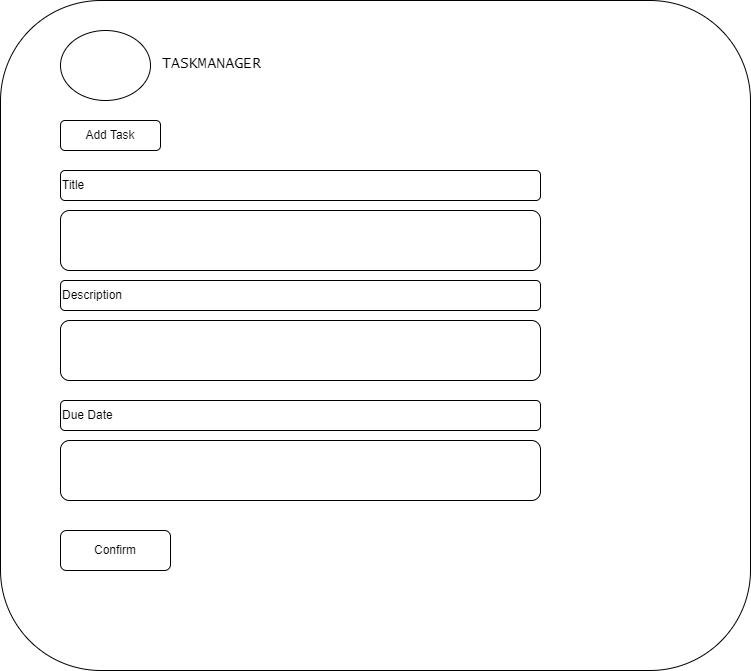

The diagram above was exported from draw.io. Its source (the exported page's mxGraphModel, read from the mxfile embedded in the PNG):
<mxGraphModel dx="780" dy="438" grid="1" gridSize="10" guides="1" tooltips="1" connect="1" arrows="1" fold="1" page="1" pageScale="1" pageWidth="850" pageHeight="1100" math="0" shadow="0">
  <root>
    <mxCell id="0" />
    <mxCell id="1" parent="0" />
    <mxCell id="y7VNVJWykDFFCkPo8Kqb-1" value="" style="rounded=1;whiteSpace=wrap;html=1;" vertex="1" parent="1">
      <mxGeometry x="20" y="40" width="750" height="670" as="geometry" />
    </mxCell>
    <mxCell id="y7VNVJWykDFFCkPo8Kqb-3" value="TASKMANAGER" style="rounded=1;whiteSpace=wrap;html=1;align=left;fillColor=none;strokeColor=none;fontSize=15;fontFamily=Lucida Console;" vertex="1" parent="1">
      <mxGeometry x="180" y="75" width="380" height="55" as="geometry" />
    </mxCell>
    <mxCell id="y7VNVJWykDFFCkPo8Kqb-4" value="" style="ellipse;whiteSpace=wrap;html=1;" vertex="1" parent="1">
      <mxGeometry x="80" y="70" width="90" height="70" as="geometry" />
    </mxCell>
    <mxCell id="y7VNVJWykDFFCkPo8Kqb-5" value="Add Task" style="rounded=1;whiteSpace=wrap;html=1;" vertex="1" parent="1">
      <mxGeometry x="80" y="160" width="100" height="30" as="geometry" />
    </mxCell>
    <mxCell id="y7VNVJWykDFFCkPo8Kqb-6" value="Title" style="rounded=1;whiteSpace=wrap;html=1;align=left;" vertex="1" parent="1">
      <mxGeometry x="80" y="210" width="480" height="30" as="geometry" />
    </mxCell>
    <mxCell id="y7VNVJWykDFFCkPo8Kqb-7" value="Description" style="rounded=1;whiteSpace=wrap;html=1;align=left;" vertex="1" parent="1">
      <mxGeometry x="80" y="320" width="480" height="30" as="geometry" />
    </mxCell>
    <mxCell id="y7VNVJWykDFFCkPo8Kqb-8" value="" style="rounded=1;whiteSpace=wrap;html=1;" vertex="1" parent="1">
      <mxGeometry x="80" y="250" width="480" height="60" as="geometry" />
    </mxCell>
    <mxCell id="y7VNVJWykDFFCkPo8Kqb-9" value="Confirm" style="rounded=1;whiteSpace=wrap;html=1;" vertex="1" parent="1">
      <mxGeometry x="80" y="570" width="110" height="40" as="geometry" />
    </mxCell>
    <mxCell id="y7VNVJWykDFFCkPo8Kqb-10" value="Due Date" style="rounded=1;whiteSpace=wrap;html=1;align=left;" vertex="1" parent="1">
      <mxGeometry x="80" y="440" width="480" height="30" as="geometry" />
    </mxCell>
    <mxCell id="y7VNVJWykDFFCkPo8Kqb-11" value="" style="rounded=1;whiteSpace=wrap;html=1;" vertex="1" parent="1">
      <mxGeometry x="80" y="480" width="480" height="60" as="geometry" />
    </mxCell>
    <mxCell id="y7VNVJWykDFFCkPo8Kqb-12" value="" style="rounded=1;whiteSpace=wrap;html=1;" vertex="1" parent="1">
      <mxGeometry x="80" y="360" width="480" height="60" as="geometry" />
    </mxCell>
  </root>
</mxGraphModel>